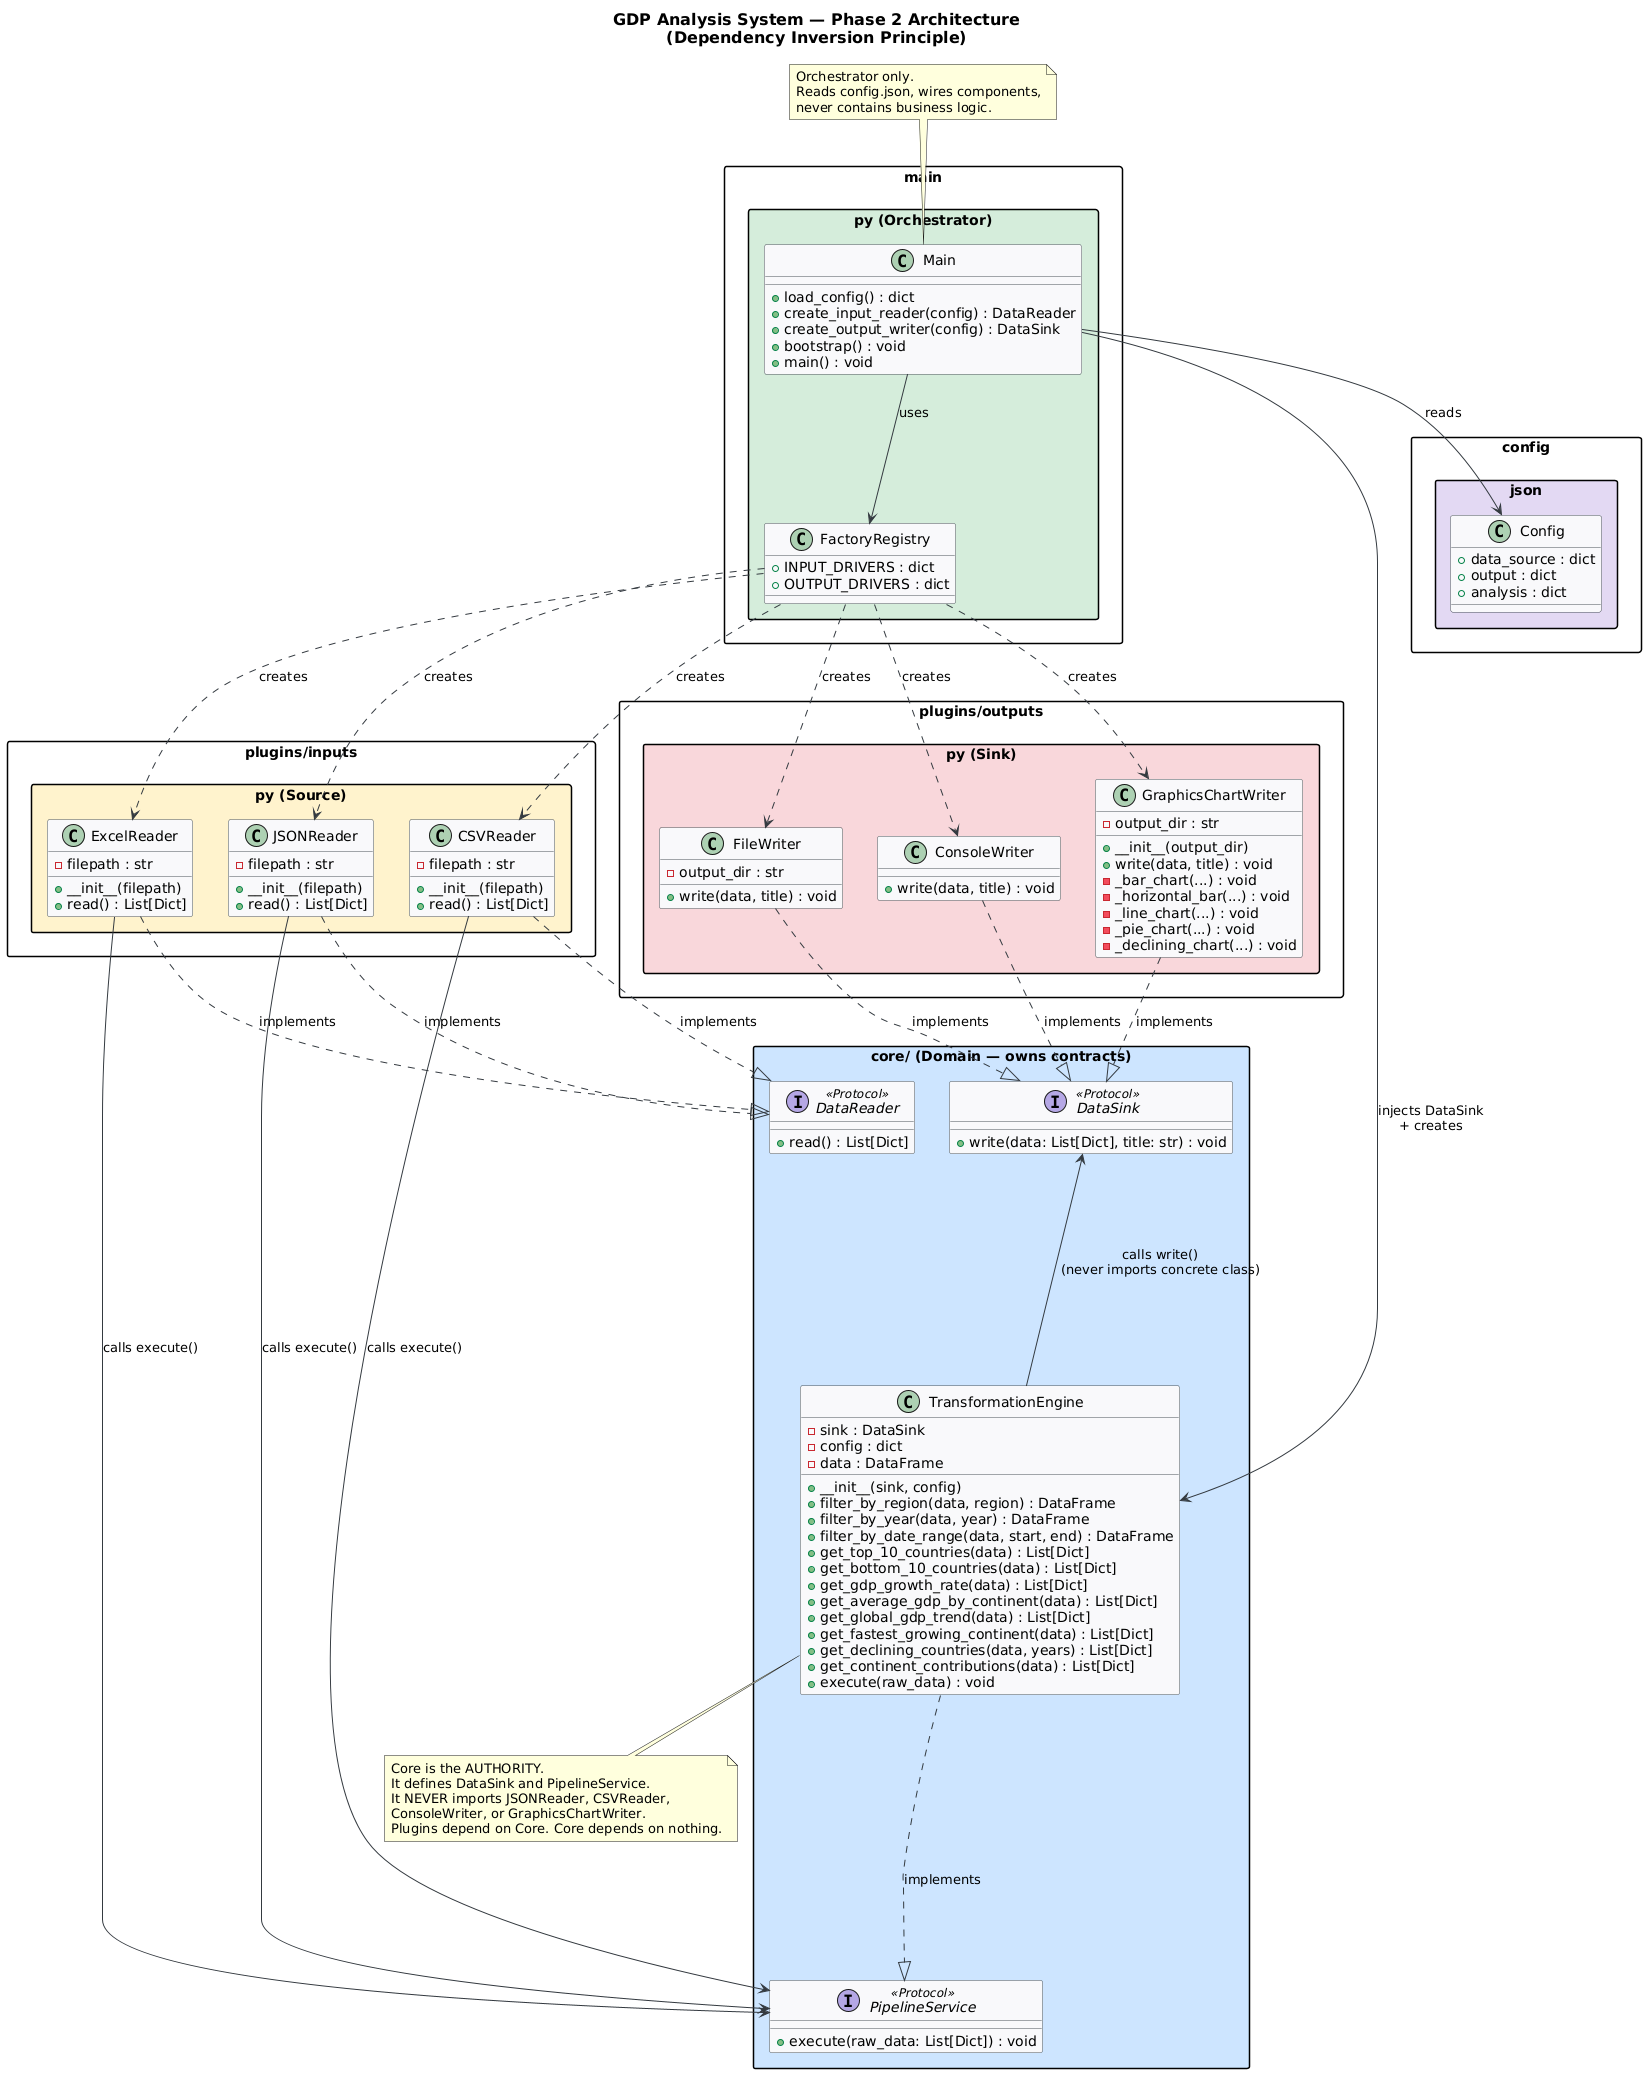

The diagram above was rendered by PlantUML. Its source (embedded in the PNG):
@startuml
title GDP Analysis System — Phase 2 Architecture\n(Dependency Inversion Principle)

skinparam packageStyle rectangle
skinparam classBackgroundColor #F8F9FA
skinparam classBorderColor #495057
skinparam arrowColor #343A40
skinparam titleFontSize 16

' ─── MAIN ───────────────────────────────────────────
package "main.py (Orchestrator)" #D4EDDA {
    class Main {
        + load_config() : dict
        + create_input_reader(config) : DataReader
        + create_output_writer(config) : DataSink
        + bootstrap() : void
        + main() : void
    }
    class FactoryRegistry {
        + INPUT_DRIVERS : dict
        + OUTPUT_DRIVERS : dict
    }
}

' ─── CORE ───────────────────────────────────────────
package "core/ (Domain — owns contracts)" #CCE5FF {
    interface DataSink <<Protocol>> {
        + write(data: List[Dict], title: str) : void
    }
    interface PipelineService <<Protocol>> {
        + execute(raw_data: List[Dict]) : void
    }
    interface DataReader <<Protocol>> {
        + read() : List[Dict]
    }
    class TransformationEngine {
        - sink : DataSink
        - config : dict
        - data : DataFrame
        + __init__(sink, config)
        + filter_by_region(data, region) : DataFrame
        + filter_by_year(data, year) : DataFrame
        + filter_by_date_range(data, start, end) : DataFrame
        + get_top_10_countries(data) : List[Dict]
        + get_bottom_10_countries(data) : List[Dict]
        + get_gdp_growth_rate(data) : List[Dict]
        + get_average_gdp_by_continent(data) : List[Dict]
        + get_global_gdp_trend(data) : List[Dict]
        + get_fastest_growing_continent(data) : List[Dict]
        + get_declining_countries(data, years) : List[Dict]
        + get_continent_contributions(data) : List[Dict]
        + execute(raw_data) : void
    }
}

' ─── PLUGINS / INPUTS ───────────────────────────────
package "plugins/inputs.py (Source)" #FFF3CD {
    class JSONReader {
        - filepath : str
        + __init__(filepath)
        + read() : List[Dict]
    }
    class CSVReader {
        - filepath : str
        + __init__(filepath)
        + read() : List[Dict]
    }
    class ExcelReader {
        - filepath : str
        + __init__(filepath)
        + read() : List[Dict]
    }
}

' ─── PLUGINS / OUTPUTS ──────────────────────────────
package "plugins/outputs.py (Sink)" #F8D7DA {
    class ConsoleWriter {
        + write(data, title) : void
    }
    class GraphicsChartWriter {
        - output_dir : str
        + __init__(output_dir)
        + write(data, title) : void
        - _bar_chart(...) : void
        - _horizontal_bar(...) : void
        - _line_chart(...) : void
        - _pie_chart(...) : void
        - _declining_chart(...) : void
    }
    class FileWriter {
        - output_dir : str
        + write(data, title) : void
    }
}

' ─── CONFIG ─────────────────────────────────────────
package "config.json" #E2D9F3 {
    class Config {
        + data_source : dict
        + output : dict
        + analysis : dict
    }
}

' ─── RELATIONSHIPS ──────────────────────────────────

' Main reads config
Main --> Config : reads

' Main uses factory to create components
Main --> FactoryRegistry : uses
FactoryRegistry ..> JSONReader   : creates
FactoryRegistry ..> CSVReader    : creates
FactoryRegistry ..> ExcelReader  : creates
FactoryRegistry ..> ConsoleWriter      : creates
FactoryRegistry ..> GraphicsChartWriter : creates
FactoryRegistry ..> FileWriter         : creates

' Main injects sink into engine (DIP)
Main --> TransformationEngine : injects DataSink\n+ creates

' Engine depends only on protocol not concrete class
TransformationEngine --> DataSink       : calls write()\n(never imports concrete class)
TransformationEngine ..|> PipelineService : implements

' Input readers implement DataReader protocol
JSONReader   ..|> DataReader : implements
CSVReader    ..|> DataReader : implements
ExcelReader  ..|> DataReader : implements

' Input readers call engine via PipelineService protocol
JSONReader   --> PipelineService : calls execute()
CSVReader    --> PipelineService : calls execute()
ExcelReader  --> PipelineService : calls execute()

' Output writers implement DataSink protocol
ConsoleWriter       ..|> DataSink : implements
GraphicsChartWriter ..|> DataSink : implements
FileWriter          ..|> DataSink : implements

' Core OWNS contracts (central authority)
DataSink        --[hidden]-- TransformationEngine
PipelineService --[hidden]-- TransformationEngine

note bottom of TransformationEngine
  Core is the AUTHORITY.
  It defines DataSink and PipelineService.
  It NEVER imports JSONReader, CSVReader,
  ConsoleWriter, or GraphicsChartWriter.
  Plugins depend on Core. Core depends on nothing.
end note

note top of Main
  Orchestrator only.
  Reads config.json, wires components,
  never contains business logic.
end note
@enduml